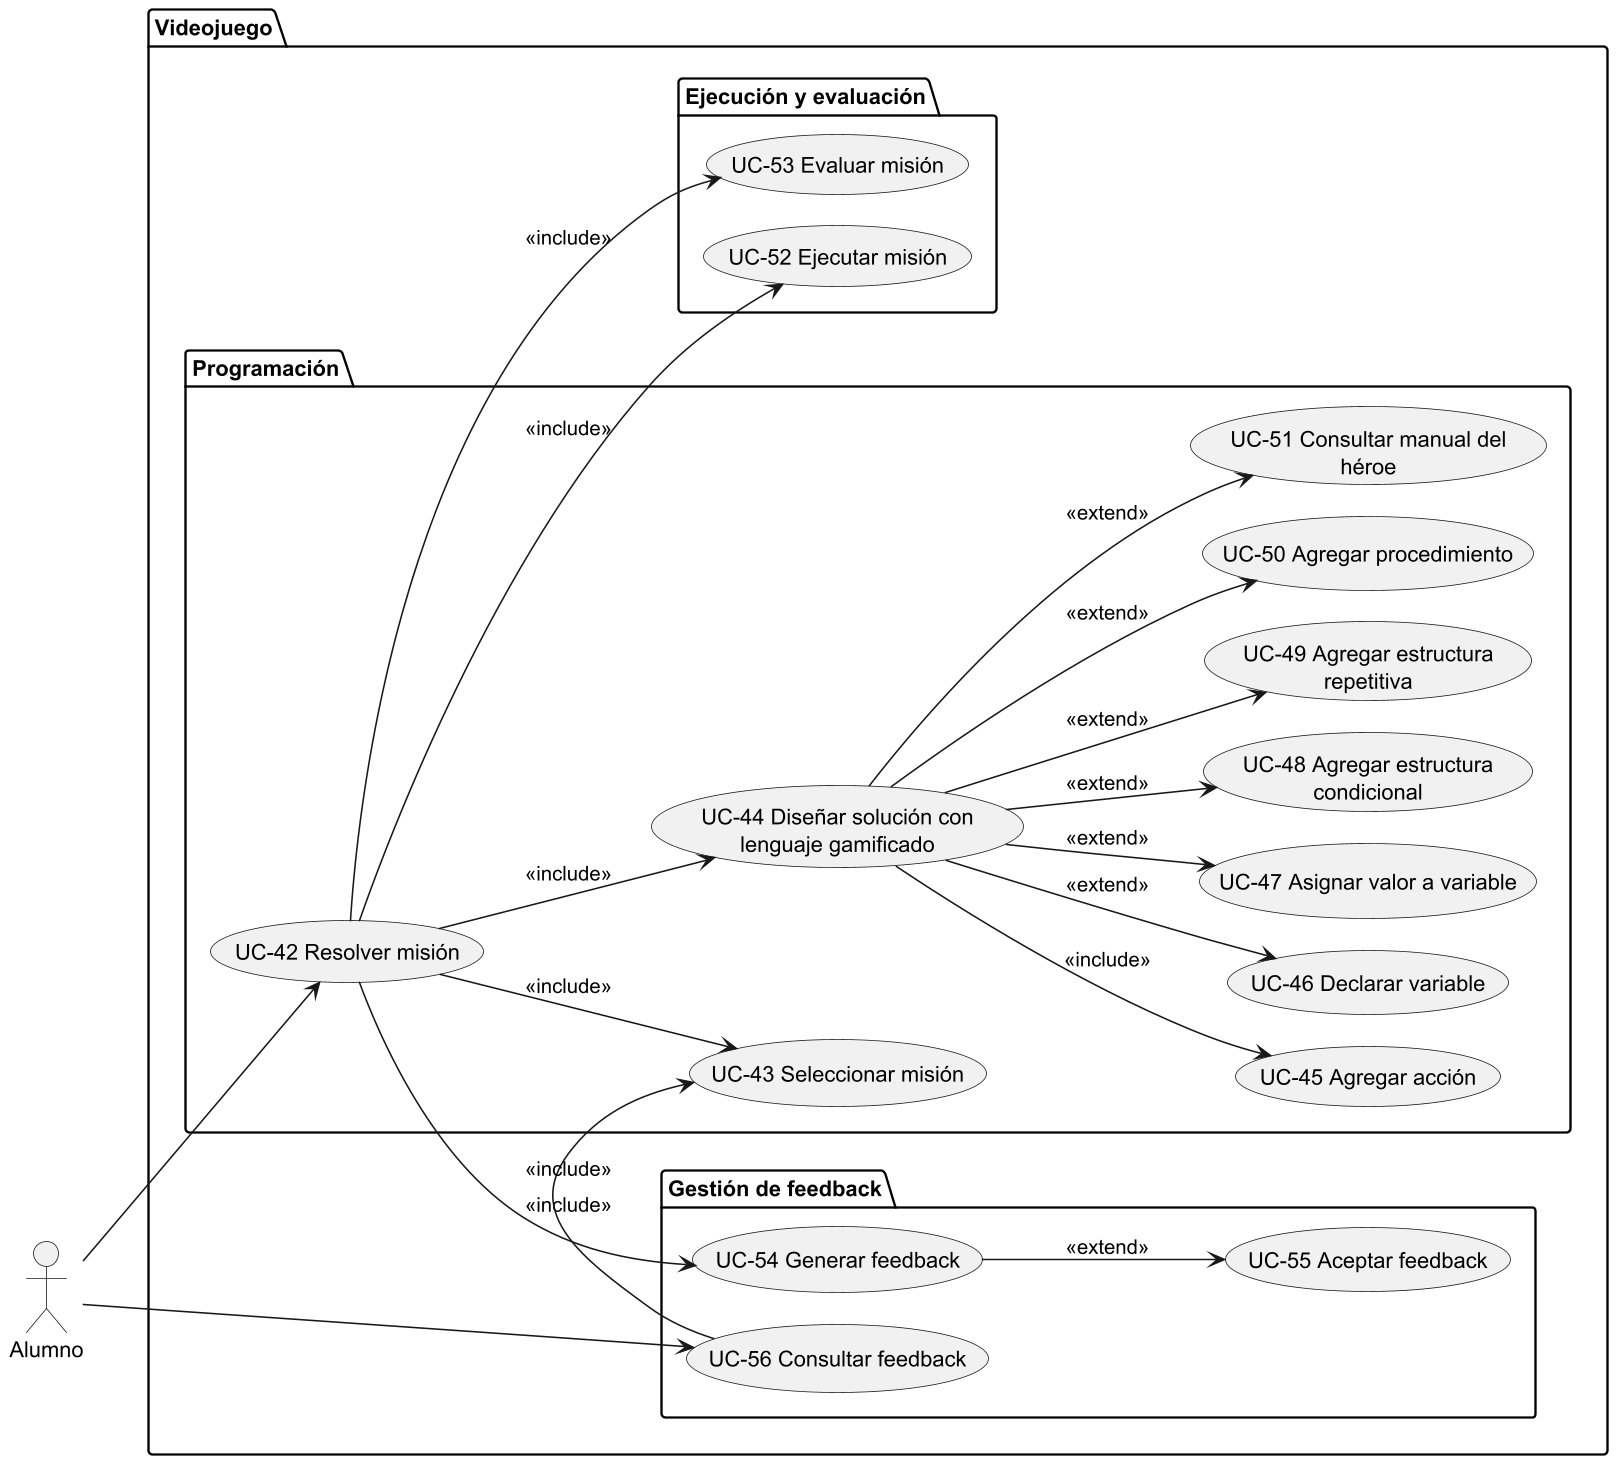

The diagram above was rendered by PlantUML. Its source (embedded in the PNG):
@startuml SUBSISTEMA_ProgramacionEjecucionEvaluacionFeedback
left to right direction

skinparam dpi 150
skinparam usecasePadding 25
skinparam actorPadding 80
skinparam packagePadding 50
skinparam wrapWidth 200

skinparam nodesep 20
skinparam ranksep 50

actor Alumno

package "Videojuego"{
    package "Ejecución y evaluación"{
        usecase "UC-52 Ejecutar misión" as UC52
        usecase "UC-53 Evaluar misión" as UC53
    }
    package "Gestión de feedback"{
        usecase "UC-54 Generar feedback" as UC54
        usecase "UC-55 Aceptar feedback" as UC55
        usecase "UC-56 Consultar feedback" as UC56
    }
    package "Programación"{
        usecase "UC-42 Resolver misión" as UC42
        usecase "UC-43 Seleccionar misión" as UC43
        usecase "UC-44 Diseñar solución con lenguaje gamificado" as UC44
        usecase "UC-45 Agregar acción" as UC45
        usecase "UC-46 Declarar variable" as UC46
        usecase "UC-47 Asignar valor a variable" as UC47
        usecase "UC-48 Agregar estructura condicional" as UC48
        usecase "UC-49 Agregar estructura repetitiva" as UC49
        usecase "UC-50 Agregar procedimiento" as UC50
        usecase "UC-51 Consultar manual del héroe" as UC51
    }
    
}

Alumno --> UC42

UC44 --> UC45 : <<include>>
UC44 --> UC46 : <<extend>>
UC44 --> UC47 : <<extend>>
UC44 --> UC48 : <<extend>>
UC44 --> UC49 : <<extend>>
UC44 --> UC50 : <<extend>>
UC44 --> UC51 : <<extend>>

UC42 --> UC43 : <<include>>
UC42 --> UC44 : <<include>>
UC42 --> UC52 : <<include>>
UC42 --> UC53 : <<include>>
UC42 --> UC54 : <<include>>

UC54 --> UC55 : <<extend>>
Alumno --> UC56
UC56 --> UC43 : <<include>>

@enduml